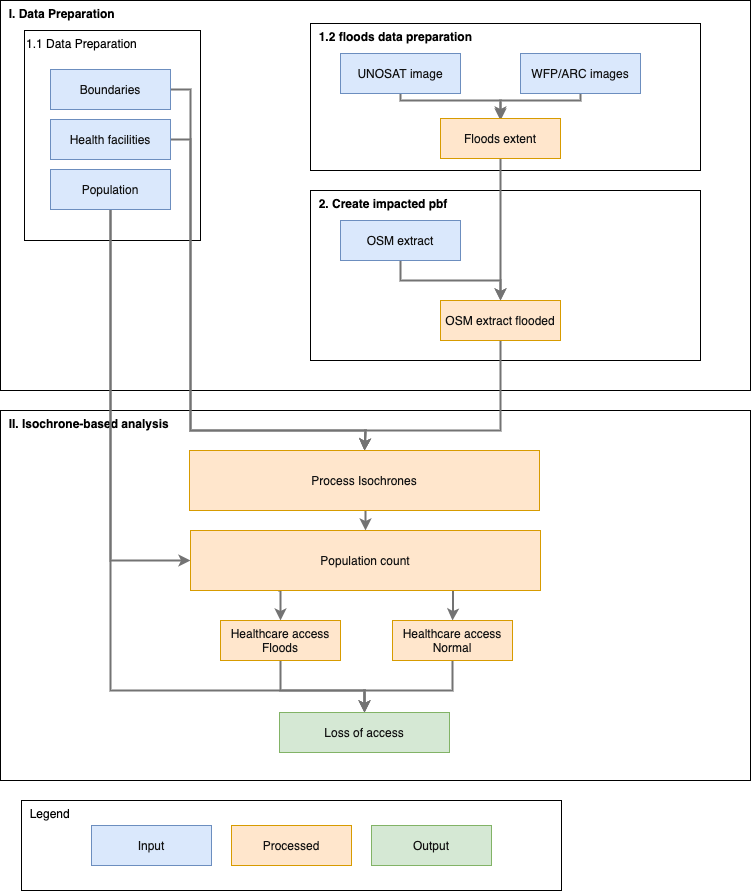

The diagram above was exported from draw.io. Its source (the exported page's mxGraphModel, read from the mxfile embedded in the PNG):
<mxGraphModel dx="898" dy="603" grid="1" gridSize="10" guides="1" tooltips="1" connect="1" arrows="1" fold="1" page="1" pageScale="1" pageWidth="827" pageHeight="1169" math="0" shadow="0">
  <root>
    <mxCell id="0" />
    <mxCell id="1" parent="0" />
    <mxCell id="9iBgaMK9nyyAI3Br-PEt-1" value="&amp;nbsp; II. Isochrone-based analysis" style="rounded=0;whiteSpace=wrap;html=1;verticalAlign=top;align=left;fontStyle=1;fillColor=none;" parent="1" vertex="1">
      <mxGeometry x="39" y="450" width="750" height="370" as="geometry" />
    </mxCell>
    <mxCell id="9iBgaMK9nyyAI3Br-PEt-2" value="&amp;nbsp; I. Data Preparation" style="rounded=0;whiteSpace=wrap;html=1;verticalAlign=top;align=left;fontStyle=1;fillColor=none;" parent="1" vertex="1">
      <mxGeometry x="39" y="40" width="750" height="390" as="geometry" />
    </mxCell>
    <mxCell id="9iBgaMK9nyyAI3Br-PEt-3" value="1.1 Data Preparation" style="rounded=0;whiteSpace=wrap;html=1;verticalAlign=top;align=left;fillColor=none;" parent="1" vertex="1">
      <mxGeometry x="63" y="70" width="176" height="210" as="geometry" />
    </mxCell>
    <mxCell id="9iBgaMK9nyyAI3Br-PEt-4" value="&amp;nbsp; 1.2 floods data preparation" style="rounded=0;whiteSpace=wrap;html=1;verticalAlign=top;align=left;fontStyle=1;fillColor=none;" parent="1" vertex="1">
      <mxGeometry x="349" y="63" width="390" height="147" as="geometry" />
    </mxCell>
    <mxCell id="9iBgaMK9nyyAI3Br-PEt-5" style="edgeStyle=orthogonalEdgeStyle;rounded=0;orthogonalLoop=1;jettySize=auto;html=1;exitX=1;exitY=0.5;exitDx=0;exitDy=0;entryX=0.5;entryY=0;entryDx=0;entryDy=0;strokeColor=#737373;strokeWidth=2;" parent="1" source="9iBgaMK9nyyAI3Br-PEt-6" target="9iBgaMK9nyyAI3Br-PEt-24" edge="1">
      <mxGeometry relative="1" as="geometry">
        <mxPoint x="379" y="490" as="targetPoint" />
        <Array as="points">
          <mxPoint x="229" y="129" />
          <mxPoint x="229" y="470" />
          <mxPoint x="404" y="470" />
        </Array>
      </mxGeometry>
    </mxCell>
    <mxCell id="9iBgaMK9nyyAI3Br-PEt-6" value="Boundaries" style="rounded=0;whiteSpace=wrap;html=1;verticalAlign=middle;align=center;fillColor=#dae8fc;strokeColor=#6c8ebf;fontColor=#121212;" parent="1" vertex="1">
      <mxGeometry x="89" y="109" width="120" height="40" as="geometry" />
    </mxCell>
    <mxCell id="9iBgaMK9nyyAI3Br-PEt-7" style="edgeStyle=orthogonalEdgeStyle;rounded=0;orthogonalLoop=1;jettySize=auto;html=1;exitX=1;exitY=0.5;exitDx=0;exitDy=0;entryX=0.5;entryY=0;entryDx=0;entryDy=0;strokeColor=#737373;strokeWidth=2;" parent="1" source="9iBgaMK9nyyAI3Br-PEt-8" target="9iBgaMK9nyyAI3Br-PEt-24" edge="1">
      <mxGeometry relative="1" as="geometry">
        <mxPoint x="379" y="490" as="targetPoint" />
        <Array as="points">
          <mxPoint x="229" y="179" />
          <mxPoint x="229" y="470" />
          <mxPoint x="404" y="470" />
        </Array>
      </mxGeometry>
    </mxCell>
    <mxCell id="9iBgaMK9nyyAI3Br-PEt-8" value="Health facilities" style="rounded=0;whiteSpace=wrap;html=1;verticalAlign=middle;align=center;fillColor=#dae8fc;strokeColor=#6c8ebf;fontColor=#121212;" parent="1" vertex="1">
      <mxGeometry x="89" y="159" width="120" height="40" as="geometry" />
    </mxCell>
    <mxCell id="9iBgaMK9nyyAI3Br-PEt-9" style="edgeStyle=orthogonalEdgeStyle;rounded=0;orthogonalLoop=1;jettySize=auto;html=1;exitX=0.5;exitY=1;exitDx=0;exitDy=0;entryX=0;entryY=0.5;entryDx=0;entryDy=0;strokeColor=#737373;strokeWidth=2;" parent="1" source="9iBgaMK9nyyAI3Br-PEt-11" target="9iBgaMK9nyyAI3Br-PEt-27" edge="1">
      <mxGeometry relative="1" as="geometry" />
    </mxCell>
    <mxCell id="9iBgaMK9nyyAI3Br-PEt-10" style="edgeStyle=orthogonalEdgeStyle;rounded=0;orthogonalLoop=1;jettySize=auto;html=1;exitX=0.5;exitY=1;exitDx=0;exitDy=0;entryX=0.5;entryY=0;entryDx=0;entryDy=0;strokeColor=#737373;strokeWidth=2;" parent="1" source="9iBgaMK9nyyAI3Br-PEt-11" target="9iBgaMK9nyyAI3Br-PEt-32" edge="1">
      <mxGeometry relative="1" as="geometry">
        <Array as="points">
          <mxPoint x="149" y="730" />
          <mxPoint x="403" y="730" />
        </Array>
      </mxGeometry>
    </mxCell>
    <mxCell id="9iBgaMK9nyyAI3Br-PEt-11" value="Population" style="rounded=0;whiteSpace=wrap;html=1;verticalAlign=middle;align=center;fillColor=#dae8fc;strokeColor=#6c8ebf;fontColor=#121212;" parent="1" vertex="1">
      <mxGeometry x="89" y="209" width="120" height="40" as="geometry" />
    </mxCell>
    <mxCell id="9iBgaMK9nyyAI3Br-PEt-12" style="edgeStyle=orthogonalEdgeStyle;rounded=0;orthogonalLoop=1;jettySize=auto;html=1;entryX=0.5;entryY=0;entryDx=0;entryDy=0;strokeColor=#737373;strokeWidth=2;" parent="1" source="9iBgaMK9nyyAI3Br-PEt-13" target="9iBgaMK9nyyAI3Br-PEt-22" edge="1">
      <mxGeometry relative="1" as="geometry">
        <Array as="points">
          <mxPoint x="439" y="140" />
          <mxPoint x="539" y="140" />
        </Array>
      </mxGeometry>
    </mxCell>
    <mxCell id="9iBgaMK9nyyAI3Br-PEt-13" value="UNOSAT image" style="rounded=0;whiteSpace=wrap;html=1;verticalAlign=middle;align=center;fillColor=#dae8fc;strokeColor=#6c8ebf;fontColor=#121212;" parent="1" vertex="1">
      <mxGeometry x="379" y="93" width="120" height="40" as="geometry" />
    </mxCell>
    <mxCell id="9iBgaMK9nyyAI3Br-PEt-14" style="edgeStyle=orthogonalEdgeStyle;rounded=0;orthogonalLoop=1;jettySize=auto;html=1;exitX=0.5;exitY=1;exitDx=0;exitDy=0;strokeColor=#737373;strokeWidth=2;" parent="1" source="9iBgaMK9nyyAI3Br-PEt-15" edge="1">
      <mxGeometry relative="1" as="geometry">
        <mxPoint x="539" y="160" as="targetPoint" />
        <Array as="points">
          <mxPoint x="619" y="140" />
          <mxPoint x="539" y="140" />
        </Array>
      </mxGeometry>
    </mxCell>
    <mxCell id="9iBgaMK9nyyAI3Br-PEt-15" value="WFP/ARC images" style="rounded=0;whiteSpace=wrap;html=1;verticalAlign=middle;align=center;fillColor=#dae8fc;strokeColor=#6c8ebf;fontColor=#121212;" parent="1" vertex="1">
      <mxGeometry x="559" y="93" width="120" height="40" as="geometry" />
    </mxCell>
    <mxCell id="9iBgaMK9nyyAI3Br-PEt-16" value="&amp;nbsp; 2. Create impacted pbf" style="rounded=0;whiteSpace=wrap;html=1;verticalAlign=top;align=left;fontStyle=1;fillColor=none;" parent="1" vertex="1">
      <mxGeometry x="349" y="230" width="390" height="170" as="geometry" />
    </mxCell>
    <mxCell id="9iBgaMK9nyyAI3Br-PEt-17" style="edgeStyle=orthogonalEdgeStyle;rounded=0;orthogonalLoop=1;jettySize=auto;html=1;exitX=0.5;exitY=1;exitDx=0;exitDy=0;entryX=0.5;entryY=0;entryDx=0;entryDy=0;strokeColor=#737373;strokeWidth=2;" parent="1" source="9iBgaMK9nyyAI3Br-PEt-18" target="9iBgaMK9nyyAI3Br-PEt-20" edge="1">
      <mxGeometry relative="1" as="geometry" />
    </mxCell>
    <mxCell id="9iBgaMK9nyyAI3Br-PEt-18" value="OSM extract" style="rounded=0;whiteSpace=wrap;html=1;verticalAlign=middle;align=center;fillColor=#dae8fc;strokeColor=#6c8ebf;fontColor=#121212;" parent="1" vertex="1">
      <mxGeometry x="379" y="260" width="120" height="40" as="geometry" />
    </mxCell>
    <mxCell id="9iBgaMK9nyyAI3Br-PEt-19" style="edgeStyle=orthogonalEdgeStyle;rounded=0;orthogonalLoop=1;jettySize=auto;html=1;exitX=0.5;exitY=1;exitDx=0;exitDy=0;entryX=0.5;entryY=0;entryDx=0;entryDy=0;strokeColor=#737373;strokeWidth=2;" parent="1" source="9iBgaMK9nyyAI3Br-PEt-20" target="9iBgaMK9nyyAI3Br-PEt-24" edge="1">
      <mxGeometry relative="1" as="geometry">
        <Array as="points">
          <mxPoint x="539" y="470" />
          <mxPoint x="404" y="470" />
        </Array>
      </mxGeometry>
    </mxCell>
    <mxCell id="9iBgaMK9nyyAI3Br-PEt-20" value="OSM extract flooded" style="rounded=0;whiteSpace=wrap;html=1;verticalAlign=middle;align=center;fillColor=#ffe6cc;strokeColor=#d79b00;fontColor=#121212;" parent="1" vertex="1">
      <mxGeometry x="479" y="340" width="120" height="40" as="geometry" />
    </mxCell>
    <mxCell id="9iBgaMK9nyyAI3Br-PEt-21" style="edgeStyle=orthogonalEdgeStyle;rounded=0;orthogonalLoop=1;jettySize=auto;html=1;exitX=0.5;exitY=1;exitDx=0;exitDy=0;entryX=0.5;entryY=0;entryDx=0;entryDy=0;strokeColor=#737373;strokeWidth=2;" parent="1" source="9iBgaMK9nyyAI3Br-PEt-22" target="9iBgaMK9nyyAI3Br-PEt-20" edge="1">
      <mxGeometry relative="1" as="geometry" />
    </mxCell>
    <mxCell id="9iBgaMK9nyyAI3Br-PEt-22" value="Floods extent" style="rounded=0;whiteSpace=wrap;html=1;verticalAlign=middle;align=center;fillColor=#ffe6cc;strokeColor=#d79b00;fontColor=#121212;" parent="1" vertex="1">
      <mxGeometry x="479" y="158" width="120" height="40" as="geometry" />
    </mxCell>
    <mxCell id="9iBgaMK9nyyAI3Br-PEt-23" style="edgeStyle=orthogonalEdgeStyle;rounded=0;orthogonalLoop=1;jettySize=auto;html=1;exitX=0.5;exitY=1;exitDx=0;exitDy=0;entryX=0.5;entryY=0;entryDx=0;entryDy=0;strokeColor=#737373;strokeWidth=2;" parent="1" source="9iBgaMK9nyyAI3Br-PEt-24" target="9iBgaMK9nyyAI3Br-PEt-27" edge="1">
      <mxGeometry relative="1" as="geometry" />
    </mxCell>
    <mxCell id="9iBgaMK9nyyAI3Br-PEt-24" value="Process Isochrones" style="rounded=0;whiteSpace=wrap;html=1;align=center;verticalAlign=middle;fillColor=#ffe6cc;strokeColor=#d79b00;fontColor=#121212;" parent="1" vertex="1">
      <mxGeometry x="228" y="490" width="350" height="60" as="geometry" />
    </mxCell>
    <mxCell id="9iBgaMK9nyyAI3Br-PEt-25" style="edgeStyle=orthogonalEdgeStyle;rounded=0;orthogonalLoop=1;jettySize=auto;html=1;exitX=0.25;exitY=1;exitDx=0;exitDy=0;entryX=0.5;entryY=0;entryDx=0;entryDy=0;strokeColor=#737373;strokeWidth=2;" parent="1" source="9iBgaMK9nyyAI3Br-PEt-27" target="9iBgaMK9nyyAI3Br-PEt-31" edge="1">
      <mxGeometry relative="1" as="geometry" />
    </mxCell>
    <mxCell id="9iBgaMK9nyyAI3Br-PEt-26" style="edgeStyle=orthogonalEdgeStyle;rounded=0;orthogonalLoop=1;jettySize=auto;html=1;exitX=0.75;exitY=1;exitDx=0;exitDy=0;strokeColor=#737373;strokeWidth=2;" parent="1" source="9iBgaMK9nyyAI3Br-PEt-27" target="9iBgaMK9nyyAI3Br-PEt-29" edge="1">
      <mxGeometry relative="1" as="geometry" />
    </mxCell>
    <mxCell id="9iBgaMK9nyyAI3Br-PEt-27" value="Population count" style="rounded=0;whiteSpace=wrap;html=1;align=center;verticalAlign=middle;fillColor=#ffe6cc;strokeColor=#d79b00;fontColor=#121212;" parent="1" vertex="1">
      <mxGeometry x="229" y="570" width="350" height="60" as="geometry" />
    </mxCell>
    <mxCell id="9iBgaMK9nyyAI3Br-PEt-28" style="edgeStyle=orthogonalEdgeStyle;rounded=0;orthogonalLoop=1;jettySize=auto;html=1;exitX=0.5;exitY=1;exitDx=0;exitDy=0;entryX=0.5;entryY=0;entryDx=0;entryDy=0;strokeColor=#737373;strokeWidth=2;" parent="1" source="9iBgaMK9nyyAI3Br-PEt-29" target="9iBgaMK9nyyAI3Br-PEt-32" edge="1">
      <mxGeometry relative="1" as="geometry">
        <Array as="points">
          <mxPoint x="491" y="730" />
          <mxPoint x="403" y="730" />
        </Array>
      </mxGeometry>
    </mxCell>
    <mxCell id="9iBgaMK9nyyAI3Br-PEt-29" value="&lt;div&gt;Healthcare access&lt;/div&gt;&lt;div&gt;Normal&lt;br&gt;&lt;/div&gt;" style="rounded=0;whiteSpace=wrap;html=1;verticalAlign=middle;align=center;fillColor=#ffe6cc;strokeColor=#d79b00;fontColor=#121212;" parent="1" vertex="1">
      <mxGeometry x="431" y="660" width="120" height="40" as="geometry" />
    </mxCell>
    <mxCell id="9iBgaMK9nyyAI3Br-PEt-30" style="edgeStyle=orthogonalEdgeStyle;rounded=0;orthogonalLoop=1;jettySize=auto;html=1;exitX=0.5;exitY=1;exitDx=0;exitDy=0;entryX=0.5;entryY=0;entryDx=0;entryDy=0;strokeColor=#737373;strokeWidth=2;" parent="1" source="9iBgaMK9nyyAI3Br-PEt-31" target="9iBgaMK9nyyAI3Br-PEt-32" edge="1">
      <mxGeometry relative="1" as="geometry">
        <Array as="points">
          <mxPoint x="319" y="730" />
          <mxPoint x="403" y="730" />
        </Array>
      </mxGeometry>
    </mxCell>
    <mxCell id="9iBgaMK9nyyAI3Br-PEt-31" value="&lt;div&gt;Healthcare access&lt;/div&gt;&lt;div&gt;Floods&lt;br&gt;&lt;/div&gt;" style="rounded=0;whiteSpace=wrap;html=1;verticalAlign=middle;align=center;fillColor=#ffe6cc;strokeColor=#d79b00;fontColor=#121212;" parent="1" vertex="1">
      <mxGeometry x="259" y="660" width="120" height="40" as="geometry" />
    </mxCell>
    <mxCell id="9iBgaMK9nyyAI3Br-PEt-32" value="Loss of access" style="rounded=0;whiteSpace=wrap;html=1;verticalAlign=middle;align=center;fillColor=#d5e8d4;strokeColor=#82b366;fontColor=#121212;" parent="1" vertex="1">
      <mxGeometry x="318" y="752" width="170" height="40" as="geometry" />
    </mxCell>
    <mxCell id="9iBgaMK9nyyAI3Br-PEt-33" value="&amp;nbsp; Legend" style="rounded=0;whiteSpace=wrap;html=1;align=left;verticalAlign=top;" parent="1" vertex="1">
      <mxGeometry x="60" y="840" width="540" height="90" as="geometry" />
    </mxCell>
    <mxCell id="9iBgaMK9nyyAI3Br-PEt-34" value="Input" style="rounded=0;whiteSpace=wrap;html=1;verticalAlign=middle;align=center;fillColor=#dae8fc;strokeColor=#6c8ebf;fontColor=#121212;" parent="1" vertex="1">
      <mxGeometry x="130" y="865" width="120" height="40" as="geometry" />
    </mxCell>
    <mxCell id="9iBgaMK9nyyAI3Br-PEt-35" value="Processed" style="rounded=0;whiteSpace=wrap;html=1;verticalAlign=middle;align=center;fillColor=#ffe6cc;strokeColor=#d79b00;fontColor=#121212;" parent="1" vertex="1">
      <mxGeometry x="270" y="865" width="120" height="40" as="geometry" />
    </mxCell>
    <mxCell id="9iBgaMK9nyyAI3Br-PEt-36" value="Output" style="rounded=0;whiteSpace=wrap;html=1;verticalAlign=middle;align=center;fillColor=#d5e8d4;strokeColor=#82b366;fontColor=#121212;" parent="1" vertex="1">
      <mxGeometry x="410" y="865" width="120" height="40" as="geometry" />
    </mxCell>
  </root>
</mxGraphModel>